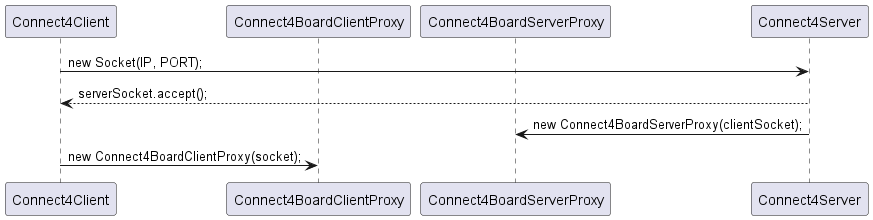

The diagram above was rendered by PlantUML. Its source (embedded in the PNG):
@startuml
participant "Connect4Client" as Client
participant "Connect4BoardClientProxy" as BoardClientProxy
participant "Connect4BoardServerProxy" as BoardServerProxy
participant "Connect4Server" as Server

Client -> Server: new Socket(IP, PORT);
Server --> Client: serverSocket.accept();
Server -> BoardServerProxy: new Connect4BoardServerProxy(clientSocket);
Client -> BoardClientProxy: new Connect4BoardClientProxy(socket);
@enduml